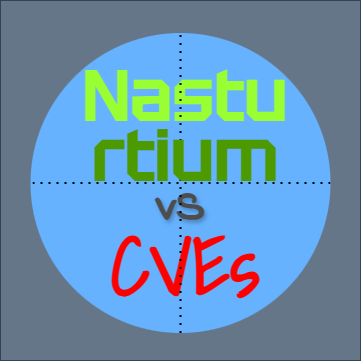

The diagram above was exported from draw.io. Its source (the exported page's mxGraphModel, read from the mxfile embedded in the PNG):
<mxGraphModel dx="2085" dy="1652" grid="1" gridSize="10" guides="1" tooltips="1" connect="1" arrows="1" fold="1" page="1" pageScale="1" pageWidth="850" pageHeight="1100" math="0" shadow="0">
  <root>
    <mxCell id="0" />
    <mxCell id="1" parent="0" />
    <mxCell id="2" value="" style="rounded=0;whiteSpace=wrap;html=1;fillColor=#647687;strokeColor=#314354;fontColor=#ffffff;" vertex="1" parent="1">
      <mxGeometry x="210" y="-20" width="360" height="360" as="geometry" />
    </mxCell>
    <mxCell id="3" value="" style="ellipse;whiteSpace=wrap;html=1;aspect=fixed;strokeColor=none;fillColor=#66B2FF;" vertex="1" parent="1">
      <mxGeometry x="240" y="12.5" width="300" height="300" as="geometry" />
    </mxCell>
    <mxCell id="4" value="&lt;pre&gt;&lt;font face=&quot;Tektur&quot; data-font-src=&quot;https://fonts.googleapis.com/css?family=Tektur&quot; style=&quot;font-size: 70px; color: rgb(153, 255, 51);&quot;&gt;&lt;b style=&quot;&quot;&gt;Nastu&lt;/b&gt;&lt;/font&gt;&lt;/pre&gt;" style="text;html=1;align=center;verticalAlign=middle;whiteSpace=wrap;rounded=0;fontFamily=Lobster;fontSource=https%3A%2F%2Ffonts.googleapis.com%2Fcss%3Ffamily%3DLobster;shadow=0;glass=0;" vertex="1" parent="1">
      <mxGeometry x="270" y="40" width="250" height="70" as="geometry" />
    </mxCell>
    <mxCell id="5" value="&lt;font data-font-src=&quot;https://fonts.googleapis.com/css?family=Shadows+Into+Light&quot; face=&quot;Shadows Into Light&quot; style=&quot;color: rgb(255, 0, 0); font-size: 80px;&quot;&gt;&lt;span style=&quot;line-height: 100%;&quot;&gt;&lt;b style=&quot;&quot;&gt;CVEs&lt;/b&gt;&lt;/span&gt;&lt;/font&gt;" style="text;html=1;align=center;verticalAlign=middle;whiteSpace=wrap;rounded=0;" vertex="1" parent="1">
      <mxGeometry x="320" y="230" width="150" height="30" as="geometry" />
    </mxCell>
    <mxCell id="6" value="&lt;font face=&quot;Indie Flower&quot; style=&quot;color: rgb(77, 77, 77); font-size: 55px;&quot; data-font-src=&quot;https://fonts.googleapis.com/css?family=Indie+Flower&quot;&gt;&lt;b&gt;vs&lt;/b&gt;&lt;/font&gt;" style="text;html=1;align=center;verticalAlign=middle;whiteSpace=wrap;rounded=1;fontSize=28;textShadow=1;fillColor=none;strokeColor=none;opacity=80;shadow=0;arcSize=36;" vertex="1" parent="1">
      <mxGeometry x="340" y="170" width="100" height="30" as="geometry" />
    </mxCell>
    <mxCell id="7" value="" style="endArrow=none;dashed=1;html=1;dashPattern=1 3;strokeWidth=2;rounded=0;exitX=1;exitY=0.5;exitDx=0;exitDy=0;entryX=0;entryY=0.5;entryDx=0;entryDy=0;elbow=vertical;" edge="1" source="3" target="3" parent="1">
      <mxGeometry width="50" height="50" relative="1" as="geometry">
        <mxPoint x="230" y="170" as="sourcePoint" />
        <mxPoint x="280" y="120" as="targetPoint" />
      </mxGeometry>
    </mxCell>
    <mxCell id="8" value="" style="endArrow=none;dashed=1;html=1;dashPattern=1 3;strokeWidth=2;rounded=0;entryX=0.5;entryY=0;entryDx=0;entryDy=0;exitX=0.5;exitY=1;exitDx=0;exitDy=0;" edge="1" source="3" target="3" parent="1">
      <mxGeometry width="50" height="50" relative="1" as="geometry">
        <mxPoint x="290" y="170" as="sourcePoint" />
        <mxPoint x="340" y="120" as="targetPoint" />
      </mxGeometry>
    </mxCell>
    <mxCell id="9" value="&lt;pre&gt;&lt;b style=&quot;color: light-dark(rgb(77, 153, 0), rgb(88, 153, 22)); font-size: 70px; font-family: Tektur; background-color: transparent; white-space: normal;&quot;&gt;rtium&lt;/b&gt;&lt;/pre&gt;" style="text;html=1;align=center;verticalAlign=middle;whiteSpace=wrap;rounded=0;fontFamily=Lobster;fontSource=https%3A%2F%2Ffonts.googleapis.com%2Fcss%3Ffamily%3DLobster;shadow=0;glass=0;" vertex="1" parent="1">
      <mxGeometry x="310" y="100" width="170" height="70" as="geometry" />
    </mxCell>
  </root>
</mxGraphModel>